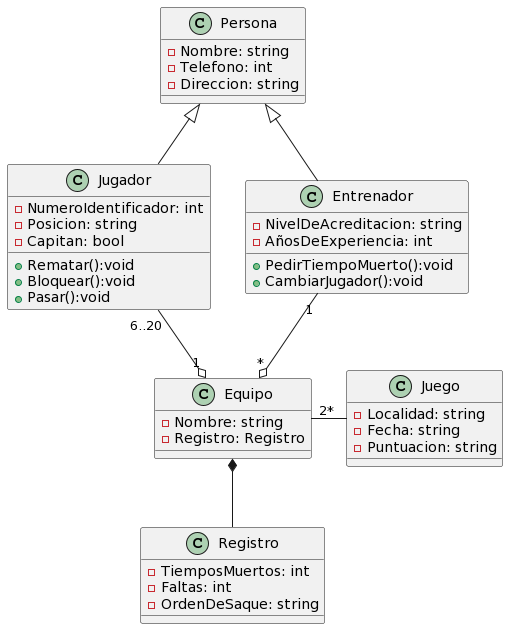

The diagram above was rendered by PlantUML. Its source (embedded in the PNG):
@startuml
class Persona{
    -Nombre: string
    -Telefono: int
    -Direccion: string
}

class Jugador{
    -NumeroIdentificador: int
    -Posicion: string
    -Capitan: bool
    {method} +Rematar():void
    {method} +Bloquear():void
    {method} +Pasar():void

}

class Entrenador{
    -NivelDeAcreditacion: string
    -AñosDeExperiencia: int
    {method} +PedirTiempoMuerto():void
    {method} +CambiarJugador():void
}

class Equipo{
    -Nombre: string
    -Registro: Registro

}

class Registro{
    
    -TiemposMuertos: int
    -Faltas: int
    -OrdenDeSaque: string
}

class Juego{
    -Localidad: string
    -Fecha: string
    -Puntuacion: string
}

Persona <|-down- Entrenador
Persona <|-down- Jugador
Jugador "6..20" -down-o   "1" Equipo
Entrenador "1"  -down-o   "*"Equipo

Equipo "2" -right- "   * " Juego
Equipo *-d- Registro
@enduml